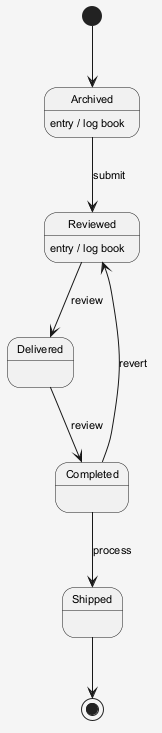

The diagram above was rendered by PlantUML. Its source (embedded in the PNG):
@startuml
skinparam shadowing false
skinparam backgroundColor #F5F5F5
skinparam defaultFontSize 11
[*] --> Archived
Archived --> Reviewed : submit
Archived : entry / log book
Reviewed --> Delivered : review
Reviewed : entry / log book
Delivered --> Completed : review
Completed --> Shipped : process
Completed --> Reviewed : revert
Shipped --> [*]
@enduml